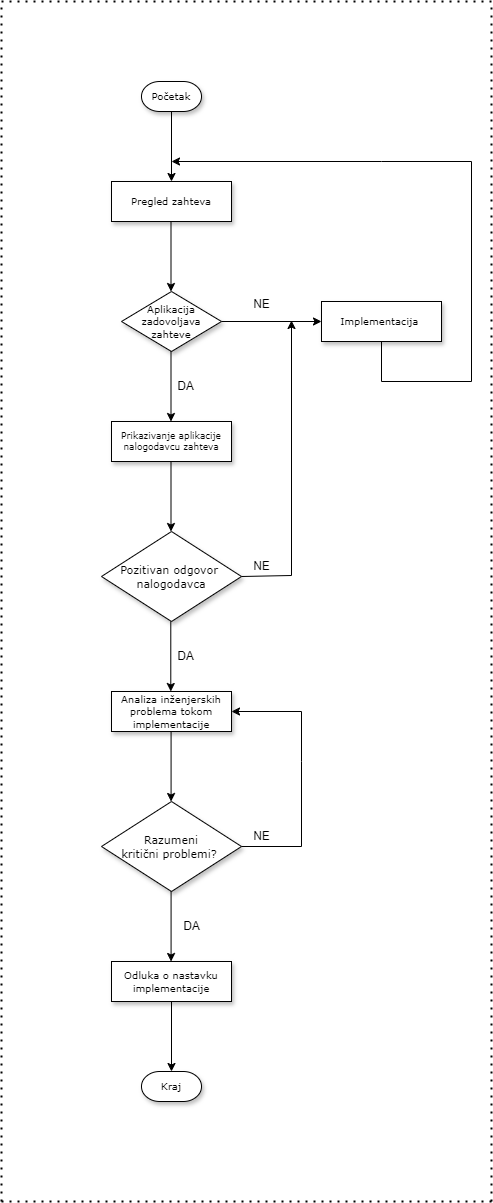

The diagram above was exported from draw.io. Its source (the exported page's mxGraphModel, read from the mxfile embedded in the PNG):
<mxGraphModel dx="1194" dy="1566" grid="1" gridSize="10" guides="1" tooltips="1" connect="1" arrows="1" fold="1" page="1" pageScale="1" pageWidth="1100" pageHeight="850" background="none" math="0" shadow="0">
  <root>
    <mxCell id="0" />
    <mxCell id="1" parent="0" />
    <mxCell id="60e70716793133e9-5" value="&lt;font style=&quot;font-size: 10px;&quot;&gt;Aplikacija zadovoljava zahteve&lt;/font&gt;" style="rhombus;whiteSpace=wrap;html=1;rounded=0;shadow=1;labelBackgroundColor=none;strokeWidth=1;fontFamily=Verdana;fontSize=8;align=center;" parent="1" vertex="1">
      <mxGeometry x="200" y="290" width="100" height="60" as="geometry" />
    </mxCell>
    <mxCell id="60e70716793133e9-9" value="&lt;font style=&quot;font-size: 10px;&quot;&gt;Pregled zahteva&lt;/font&gt;" style="whiteSpace=wrap;html=1;rounded=0;shadow=1;labelBackgroundColor=none;strokeWidth=1;fontFamily=Verdana;fontSize=8;align=center;" parent="1" vertex="1">
      <mxGeometry x="190" y="180" width="120" height="40" as="geometry" />
    </mxCell>
    <mxCell id="60e70716793133e9-11" value="&lt;font style=&quot;font-size: 9px;&quot;&gt;Prikazivanje aplikacije nalogodavcu zahteva&lt;/font&gt;" style="whiteSpace=wrap;html=1;rounded=0;shadow=1;labelBackgroundColor=none;strokeWidth=1;fontFamily=Verdana;fontSize=8;align=center;spacing=6;" parent="1" vertex="1">
      <mxGeometry x="190" y="420" width="120" height="40" as="geometry" />
    </mxCell>
    <mxCell id="60e70716793133e9-30" value="&lt;font style=&quot;font-size: 10px;&quot;&gt;Početak&lt;/font&gt;" style="strokeWidth=1;html=1;shape=mxgraph.flowchart.terminator;whiteSpace=wrap;rounded=0;shadow=1;labelBackgroundColor=none;fontFamily=Verdana;fontSize=8;align=center;" parent="1" vertex="1">
      <mxGeometry x="220" y="80" width="60" height="30" as="geometry" />
    </mxCell>
    <mxCell id="R2k9Y5bvFkvlBZIq5QGM-1" value="" style="endArrow=classic;html=1;rounded=0;exitX=0.5;exitY=1;exitDx=0;exitDy=0;exitPerimeter=0;entryX=0.5;entryY=0;entryDx=0;entryDy=0;" parent="1" source="60e70716793133e9-30" target="60e70716793133e9-9" edge="1">
      <mxGeometry width="50" height="50" relative="1" as="geometry">
        <mxPoint x="520" y="360" as="sourcePoint" />
        <mxPoint x="570" y="310" as="targetPoint" />
      </mxGeometry>
    </mxCell>
    <mxCell id="R2k9Y5bvFkvlBZIq5QGM-2" value="" style="endArrow=classic;html=1;rounded=0;exitX=0.5;exitY=1;exitDx=0;exitDy=0;exitPerimeter=0;entryX=0.5;entryY=0;entryDx=0;entryDy=0;" parent="1" edge="1">
      <mxGeometry width="50" height="50" relative="1" as="geometry">
        <mxPoint x="249.5" y="220" as="sourcePoint" />
        <mxPoint x="249.5" y="290" as="targetPoint" />
      </mxGeometry>
    </mxCell>
    <mxCell id="R2k9Y5bvFkvlBZIq5QGM-4" value="NE" style="text;html=1;align=center;verticalAlign=middle;resizable=0;points=[];autosize=1;strokeColor=none;fillColor=none;" parent="1" vertex="1">
      <mxGeometry x="320" y="288" width="40" height="30" as="geometry" />
    </mxCell>
    <mxCell id="R2k9Y5bvFkvlBZIq5QGM-5" value="" style="endArrow=classic;html=1;rounded=0;exitX=1;exitY=0.5;exitDx=0;exitDy=0;" parent="1" source="60e70716793133e9-5" edge="1">
      <mxGeometry width="50" height="50" relative="1" as="geometry">
        <mxPoint x="520" y="360" as="sourcePoint" />
        <mxPoint x="400" y="320" as="targetPoint" />
      </mxGeometry>
    </mxCell>
    <mxCell id="R2k9Y5bvFkvlBZIq5QGM-6" value="&lt;font style=&quot;font-size: 10px;&quot;&gt;Implementacija&amp;nbsp;&lt;/font&gt;" style="whiteSpace=wrap;html=1;rounded=0;shadow=1;labelBackgroundColor=none;strokeWidth=1;fontFamily=Verdana;fontSize=8;align=center;" parent="1" vertex="1">
      <mxGeometry x="400" y="300" width="120" height="40" as="geometry" />
    </mxCell>
    <mxCell id="R2k9Y5bvFkvlBZIq5QGM-7" value="" style="endArrow=classic;html=1;rounded=0;exitX=0.5;exitY=1;exitDx=0;exitDy=0;" parent="1" source="R2k9Y5bvFkvlBZIq5QGM-6" edge="1">
      <mxGeometry width="50" height="50" relative="1" as="geometry">
        <mxPoint x="520" y="360" as="sourcePoint" />
        <mxPoint x="250" y="160" as="targetPoint" />
        <Array as="points">
          <mxPoint x="460" y="380" />
          <mxPoint x="550" y="380" />
          <mxPoint x="550" y="160" />
          <mxPoint x="460" y="160" />
        </Array>
      </mxGeometry>
    </mxCell>
    <mxCell id="R2k9Y5bvFkvlBZIq5QGM-9" value="" style="endArrow=classic;html=1;rounded=0;exitX=0.5;exitY=1;exitDx=0;exitDy=0;exitPerimeter=0;entryX=0.5;entryY=0;entryDx=0;entryDy=0;" parent="1" edge="1">
      <mxGeometry width="50" height="50" relative="1" as="geometry">
        <mxPoint x="249.5" y="350" as="sourcePoint" />
        <mxPoint x="249.5" y="420" as="targetPoint" />
      </mxGeometry>
    </mxCell>
    <mxCell id="R2k9Y5bvFkvlBZIq5QGM-10" value="&lt;font style=&quot;font-size: 11px;&quot;&gt;Pozitivan odgovor&amp;nbsp;&lt;br&gt;nalogodavca&lt;/font&gt;" style="rhombus;whiteSpace=wrap;html=1;rounded=0;shadow=1;labelBackgroundColor=none;strokeWidth=1;fontFamily=Verdana;fontSize=8;align=center;" parent="1" vertex="1">
      <mxGeometry x="180" y="530" width="140" height="90" as="geometry" />
    </mxCell>
    <mxCell id="R2k9Y5bvFkvlBZIq5QGM-11" value="" style="endArrow=classic;html=1;rounded=0;exitX=0.5;exitY=1;exitDx=0;exitDy=0;exitPerimeter=0;entryX=0.5;entryY=0;entryDx=0;entryDy=0;" parent="1" edge="1">
      <mxGeometry width="50" height="50" relative="1" as="geometry">
        <mxPoint x="249.5" y="460" as="sourcePoint" />
        <mxPoint x="249.5" y="530" as="targetPoint" />
      </mxGeometry>
    </mxCell>
    <mxCell id="R2k9Y5bvFkvlBZIq5QGM-12" value="" style="endArrow=classic;html=1;rounded=0;exitX=1;exitY=0.5;exitDx=0;exitDy=0;" parent="1" source="R2k9Y5bvFkvlBZIq5QGM-10" edge="1">
      <mxGeometry width="50" height="50" relative="1" as="geometry">
        <mxPoint x="520" y="470" as="sourcePoint" />
        <mxPoint x="370" y="319" as="targetPoint" />
        <Array as="points">
          <mxPoint x="370" y="574" />
        </Array>
      </mxGeometry>
    </mxCell>
    <mxCell id="R2k9Y5bvFkvlBZIq5QGM-13" value="NE" style="text;html=1;align=center;verticalAlign=middle;resizable=0;points=[];autosize=1;strokeColor=none;fillColor=none;" parent="1" vertex="1">
      <mxGeometry x="320" y="550" width="40" height="30" as="geometry" />
    </mxCell>
    <mxCell id="R2k9Y5bvFkvlBZIq5QGM-14" value="DA" style="text;html=1;align=center;verticalAlign=middle;resizable=0;points=[];autosize=1;strokeColor=none;fillColor=none;" parent="1" vertex="1">
      <mxGeometry x="244" y="370" width="40" height="30" as="geometry" />
    </mxCell>
    <mxCell id="R2k9Y5bvFkvlBZIq5QGM-15" value="" style="endArrow=classic;html=1;rounded=0;exitX=0.5;exitY=1;exitDx=0;exitDy=0;exitPerimeter=0;entryX=0.5;entryY=0;entryDx=0;entryDy=0;" parent="1" edge="1">
      <mxGeometry width="50" height="50" relative="1" as="geometry">
        <mxPoint x="249.29" y="620" as="sourcePoint" />
        <mxPoint x="249.29" y="690" as="targetPoint" />
      </mxGeometry>
    </mxCell>
    <mxCell id="R2k9Y5bvFkvlBZIq5QGM-16" value="DA" style="text;html=1;align=center;verticalAlign=middle;resizable=0;points=[];autosize=1;strokeColor=none;fillColor=none;" parent="1" vertex="1">
      <mxGeometry x="244" y="640" width="40" height="30" as="geometry" />
    </mxCell>
    <mxCell id="R2k9Y5bvFkvlBZIq5QGM-17" value="&lt;font style=&quot;font-size: 10px;&quot;&gt;Analiza inženjerskih problema tokom implementacije&lt;/font&gt;" style="whiteSpace=wrap;html=1;rounded=0;shadow=1;labelBackgroundColor=none;strokeWidth=1;fontFamily=Verdana;fontSize=8;align=center;spacing=6;" parent="1" vertex="1">
      <mxGeometry x="190" y="690" width="120" height="40" as="geometry" />
    </mxCell>
    <mxCell id="R2k9Y5bvFkvlBZIq5QGM-18" value="&lt;span style=&quot;font-size: 11px;&quot;&gt;Razumeni&lt;br&gt;kritični problemi?&amp;nbsp;&lt;/span&gt;" style="rhombus;whiteSpace=wrap;html=1;rounded=0;shadow=1;labelBackgroundColor=none;strokeWidth=1;fontFamily=Verdana;fontSize=8;align=center;" parent="1" vertex="1">
      <mxGeometry x="180" y="800" width="140" height="90" as="geometry" />
    </mxCell>
    <mxCell id="R2k9Y5bvFkvlBZIq5QGM-19" value="" style="endArrow=classic;html=1;rounded=0;exitX=0.5;exitY=1;exitDx=0;exitDy=0;exitPerimeter=0;entryX=0.5;entryY=0;entryDx=0;entryDy=0;" parent="1" edge="1">
      <mxGeometry width="50" height="50" relative="1" as="geometry">
        <mxPoint x="249.58" y="730" as="sourcePoint" />
        <mxPoint x="249.58" y="800" as="targetPoint" />
      </mxGeometry>
    </mxCell>
    <mxCell id="R2k9Y5bvFkvlBZIq5QGM-20" value="" style="endArrow=classic;html=1;rounded=0;exitX=1;exitY=0.5;exitDx=0;exitDy=0;entryX=1;entryY=0.5;entryDx=0;entryDy=0;" parent="1" source="R2k9Y5bvFkvlBZIq5QGM-18" target="R2k9Y5bvFkvlBZIq5QGM-17" edge="1">
      <mxGeometry width="50" height="50" relative="1" as="geometry">
        <mxPoint x="300" y="830" as="sourcePoint" />
        <mxPoint x="350" y="780" as="targetPoint" />
        <Array as="points">
          <mxPoint x="380" y="845" />
          <mxPoint x="380" y="760" />
          <mxPoint x="380" y="710" />
        </Array>
      </mxGeometry>
    </mxCell>
    <mxCell id="R2k9Y5bvFkvlBZIq5QGM-21" value="NE" style="text;html=1;align=center;verticalAlign=middle;resizable=0;points=[];autosize=1;strokeColor=none;fillColor=none;" parent="1" vertex="1">
      <mxGeometry x="320" y="820" width="40" height="30" as="geometry" />
    </mxCell>
    <mxCell id="R2k9Y5bvFkvlBZIq5QGM-23" value="" style="endArrow=classic;html=1;rounded=0;exitX=0.5;exitY=1;exitDx=0;exitDy=0;exitPerimeter=0;entryX=0.5;entryY=0;entryDx=0;entryDy=0;" parent="1" edge="1">
      <mxGeometry width="50" height="50" relative="1" as="geometry">
        <mxPoint x="249.58000000000004" y="890" as="sourcePoint" />
        <mxPoint x="249.58000000000004" y="960" as="targetPoint" />
      </mxGeometry>
    </mxCell>
    <mxCell id="R2k9Y5bvFkvlBZIq5QGM-24" value="DA" style="text;html=1;align=center;verticalAlign=middle;resizable=0;points=[];autosize=1;strokeColor=none;fillColor=none;" parent="1" vertex="1">
      <mxGeometry x="250" y="910" width="40" height="30" as="geometry" />
    </mxCell>
    <mxCell id="R2k9Y5bvFkvlBZIq5QGM-25" value="&lt;font style=&quot;font-size: 10px;&quot;&gt;Odluka o nastavku implementacije&lt;/font&gt;" style="whiteSpace=wrap;html=1;rounded=0;shadow=1;labelBackgroundColor=none;strokeWidth=1;fontFamily=Verdana;fontSize=8;align=center;spacing=6;" parent="1" vertex="1">
      <mxGeometry x="190" y="960" width="120" height="40" as="geometry" />
    </mxCell>
    <mxCell id="R2k9Y5bvFkvlBZIq5QGM-26" value="&lt;font style=&quot;font-size: 10px;&quot;&gt;Kraj&lt;/font&gt;" style="strokeWidth=1;html=1;shape=mxgraph.flowchart.terminator;whiteSpace=wrap;rounded=0;shadow=1;labelBackgroundColor=none;fontFamily=Verdana;fontSize=8;align=center;" parent="1" vertex="1">
      <mxGeometry x="220" y="1070" width="60" height="30" as="geometry" />
    </mxCell>
    <mxCell id="R2k9Y5bvFkvlBZIq5QGM-27" value="" style="endArrow=classic;html=1;rounded=0;exitX=0.5;exitY=1;exitDx=0;exitDy=0;exitPerimeter=0;entryX=0.5;entryY=0;entryDx=0;entryDy=0;" parent="1" edge="1">
      <mxGeometry width="50" height="50" relative="1" as="geometry">
        <mxPoint x="250.00000000000003" y="1000" as="sourcePoint" />
        <mxPoint x="250.00000000000003" y="1070" as="targetPoint" />
      </mxGeometry>
    </mxCell>
    <mxCell id="R2k9Y5bvFkvlBZIq5QGM-28" value="" style="endArrow=none;dashed=1;html=1;dashPattern=1 3;strokeWidth=2;rounded=0;" parent="1" edge="1">
      <mxGeometry width="50" height="50" relative="1" as="geometry">
        <mxPoint x="80" y="1200" as="sourcePoint" />
        <mxPoint x="80" as="targetPoint" />
      </mxGeometry>
    </mxCell>
    <mxCell id="R2k9Y5bvFkvlBZIq5QGM-29" value="" style="endArrow=none;dashed=1;html=1;dashPattern=1 3;strokeWidth=2;rounded=0;" parent="1" edge="1">
      <mxGeometry width="50" height="50" relative="1" as="geometry">
        <mxPoint x="570" y="1200" as="sourcePoint" />
        <mxPoint x="570" as="targetPoint" />
      </mxGeometry>
    </mxCell>
    <mxCell id="R2k9Y5bvFkvlBZIq5QGM-30" value="" style="endArrow=none;dashed=1;html=1;dashPattern=1 3;strokeWidth=2;rounded=0;" parent="1" edge="1">
      <mxGeometry width="50" height="50" relative="1" as="geometry">
        <mxPoint x="80" as="sourcePoint" />
        <mxPoint x="570" as="targetPoint" />
      </mxGeometry>
    </mxCell>
    <mxCell id="R2k9Y5bvFkvlBZIq5QGM-31" value="" style="endArrow=none;dashed=1;html=1;dashPattern=1 3;strokeWidth=2;rounded=0;" parent="1" edge="1">
      <mxGeometry width="50" height="50" relative="1" as="geometry">
        <mxPoint x="80" y="1200" as="sourcePoint" />
        <mxPoint x="570" y="1200" as="targetPoint" />
      </mxGeometry>
    </mxCell>
  </root>
</mxGraphModel>